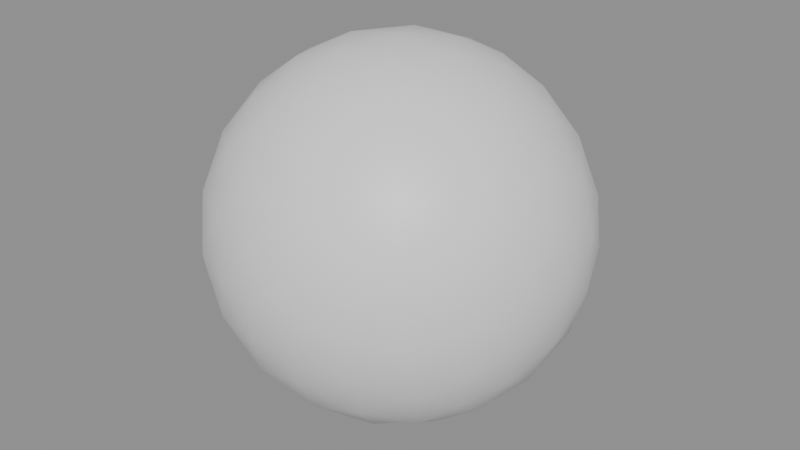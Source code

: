 # Source: Fireball.blend  (saved by Blender 5.0.118; exported with 4.5.12 LTS)
import bpy
from mathutils import Matrix  # noqa: F401  (used for matrix-valued properties, if any)

bpy.ops.wm.read_factory_settings(use_empty=True)
scene = bpy.context.scene
scene.name = 'Scene'

# ---- materials (node trees are filled in below, after node groups)
mat_flame = bpy.data.materials.new('Flame')
mat_flame.diffuse_color = (1.0, 0.55, 0.15, 1.0)

# ---- material node trees
mat_flame.use_nodes = True; mat_flame.node_tree.nodes.clear()
_N = mat_flame.node_tree.nodes; _L = mat_flame.node_tree.links
n0 = _N.new('ShaderNodeBsdfPrincipled'); n0.name = 'Principled BSDF'; n0.location = (-200, 100)
n1 = _N.new('ShaderNodeOutputMaterial'); n1.name = 'Material Output'; n1.location = (200, 100)
_L.new(n0.outputs[0], n1.inputs[0])
n1.is_active_output = True

# ---- meshes
me_fireball = bpy.data.meshes.new('Fireball')
me_fireball.from_pydata([(0.0, -0.12, 0.0), (0.08683, -0.05367, -0.06309), (-0.03317, -0.05367, -0.1021), (-0.1073, -0.05367, 0.0), (-0.03317, -0.05367, 0.1021), (0.08683, -0.05367, 0.06309), (0.03317, 0.05367, -0.1021), (-0.08683, 0.05367, -0.06309), (-0.08683, 0.05367, 0.06309), (0.03317, 0.05367, 0.1021), (0.1073, 0.05367, 0.0), (0.0, 0.12, 0.0), (-0.02794, -0.0789, -0.08599), (-0.01949, -0.1021, -0.06), (-0.009313, -0.1162, -0.02866), (0.02438, -0.1162, -0.01771), (0.05104, -0.1021, -0.03708), (0.07315, -0.0789, -0.05314), (0.06383, -0.06028, -0.08181), (0.03154, -0.06309, -0.09708), (-0.003557, -0.06028, -0.1037), (0.09753, -0.06028, 0.03543), (0.1021, -0.06309, -4.379e-09), (0.09753, -0.06028, -0.03543), (0.02438, -0.1162, 0.01771), (0.05104, -0.1021, 0.03708), (0.07315, -0.0789, 0.05314), (-0.09041, -0.0789, 0.0), (-0.06309, -0.1021, 0.0), (-0.03014, -0.1162, 0.0), (-0.05808, -0.06028, -0.08599), (-0.08258, -0.06309, -0.06), (-0.09973, -0.06028, -0.02866), (-0.02794, -0.0789, 0.08599), (-0.01949, -0.1021, 0.06), (-0.009313, -0.1162, 0.02866), (-0.09973, -0.06028, 0.02866), (-0.08258, -0.06309, 0.06), (-0.05808, -0.06028, 0.08599), (-0.003557, -0.06028, 0.1037), (0.03154, -0.06309, 0.09708), (0.06383, -0.06028, 0.08181), (0.1148, 0.03014, -0.01771), (0.1141, 0.0, -0.03708), (0.1033, -0.03014, -0.05314), (0.1033, -0.03014, 0.05314), (0.1141, 0.0, 0.03708), (0.1148, 0.03014, 0.01771), (0.01863, 0.03014, -0.1147), (0.0, 0.0, -0.12), (-0.01863, -0.03014, -0.1147), (0.08246, -0.03014, -0.08181), (0.07053, 0.0, -0.09708), (0.05232, 0.03014, -0.1037), (-0.1033, 0.03014, -0.05314), (-0.1141, 0.0, -0.03708), (-0.1148, -0.03014, -0.01771), (-0.05232, -0.03014, -0.1037), (-0.07053, 0.0, -0.09708), (-0.08246, 0.03014, -0.08181), (-0.08246, 0.03014, 0.08181), (-0.07053, 0.0, 0.09708), (-0.05232, -0.03014, 0.1037), (-0.1148, -0.03014, 0.01771), (-0.1141, 0.0, 0.03708), (-0.1033, 0.03014, 0.05314), (0.05232, 0.03014, 0.1037), (0.07053, 0.0, 0.09708), (0.08246, -0.03014, 0.08181), (-0.01863, -0.03014, 0.1147), (0.0, 0.0, 0.12), (0.01863, 0.03014, 0.1147), (0.09973, 0.06028, -0.02866), (0.08258, 0.06309, -0.06), (0.05808, 0.06028, -0.08599), (0.003557, 0.06028, -0.1037), (-0.03154, 0.06309, -0.09708), (-0.06383, 0.06028, -0.08181), (-0.09753, 0.06028, -0.03543), (-0.1021, 0.06309, 4.379e-09), (-0.09753, 0.06028, 0.03543), (-0.06383, 0.06028, 0.08181), (-0.03154, 0.06309, 0.09708), (0.003557, 0.06028, 0.1037), (0.05808, 0.06028, 0.08599), (0.08258, 0.06309, 0.06), (0.09973, 0.06028, 0.02866), (0.009313, 0.1162, -0.02866), (0.01949, 0.1021, -0.06), (0.02794, 0.0789, -0.08599), (0.09041, 0.0789, 0.0), (0.06309, 0.1021, 0.0), (0.03014, 0.1162, 0.0), (-0.02438, 0.1162, -0.01771), (-0.05104, 0.1021, -0.03708), (-0.07315, 0.0789, -0.05314), (-0.02438, 0.1162, 0.01771), (-0.05104, 0.1021, 0.03708), (-0.07315, 0.0789, 0.05314), (0.009313, 0.1162, 0.02866), (0.01949, 0.1021, 0.06), (0.02794, 0.0789, 0.08599), (0.04342, 0.1073, 0.03154), (0.07658, 0.08683, 0.03154), (0.05367, 0.08683, 0.06309), (-0.01658, 0.1073, 0.05104), (-0.006335, 0.08683, 0.08258), (-0.04342, 0.08683, 0.07053), (-0.05367, 0.1073, 0.0), (-0.0805, 0.08683, 0.01949), (-0.0805, 0.08683, -0.01949), (-0.01658, 0.1073, -0.05104), (-0.04342, 0.08683, -0.07053), (-0.006335, 0.08683, -0.08258), (0.04342, 0.1073, -0.03154), (0.05367, 0.08683, -0.06309), (0.07658, 0.08683, -0.03154), (0.1034, 0.03317, 0.05104), (0.09708, -2.05e-09, 0.07053), (0.0805, 0.03317, 0.08258), (-0.01658, 0.03317, 0.1141), (-0.03708, -5.33e-08, 0.1141), (-0.05367, 0.03317, 0.1021), (-0.1137, 0.03317, 0.01949), (-0.12, 7.38e-08, -4.51e-08), (-0.1137, 0.03317, -0.01949), (-0.05367, 0.03317, -0.1021), (-0.03708, -9.019e-08, -0.1141), (-0.01658, 0.03317, -0.1141), (0.0805, 0.03317, -0.08258), (0.09708, -2.296e-07, -0.07053), (0.1034, 0.03317, -0.05104), (0.03708, 0.0, 0.1141), (0.05367, -0.03317, 0.1021), (0.01658, -0.03317, 0.1141), (-0.09708, 0.0, 0.07053), (-0.0805, -0.03317, 0.08258), (-0.1034, -0.03317, 0.05104), (-0.09708, 0.0, -0.07053), (-0.1034, -0.03317, -0.05104), (-0.0805, -0.03317, -0.08258), (0.03708, 0.0, -0.1141), (0.01658, -0.03317, -0.1141), (0.05367, -0.03317, -0.1021), (0.12, 0.0, -3.917e-09), (0.1137, -0.03317, -0.01949), (0.1137, -0.03317, 0.01949), (0.04342, -0.08683, 0.07053), (0.01658, -0.1073, 0.05104), (0.006335, -0.08683, 0.08258), (-0.05367, -0.08683, 0.06309), (-0.04342, -0.1073, 0.03154), (-0.07658, -0.08683, 0.03154), (-0.07658, -0.08683, -0.03154), (-0.04342, -0.1073, -0.03154), (-0.05367, -0.08683, -0.06309), (0.0805, -0.08683, 0.01949), (0.0805, -0.08683, -0.01949), (0.05367, -0.1073, -8.814e-08), (0.006335, -0.08683, -0.08258), (0.01658, -0.1073, -0.05104), (0.04342, -0.08683, -0.07053)], [], [(0, 14, 15), (1, 23, 17), (0, 29, 14), (0, 35, 29), (0, 24, 35), (1, 44, 23), (2, 50, 20), (3, 56, 32), (4, 62, 38), (5, 68, 41), (1, 51, 44), (2, 57, 50), (3, 63, 56), (4, 69, 62), (5, 45, 68), (6, 89, 74), (7, 95, 77), (8, 98, 80), (9, 101, 83), (10, 90, 86), (92, 11, 99), (91, 92, 102), (90, 91, 103), (92, 99, 102), (102, 99, 100), (91, 102, 103), (103, 102, 104), (102, 100, 104), (104, 100, 101), (90, 103, 86), (86, 103, 85), (103, 104, 85), (85, 104, 84), (104, 101, 84), (84, 101, 9), (99, 11, 96), (100, 99, 105), (101, 100, 106), (99, 96, 105), (105, 96, 97), (100, 105, 106), (106, 105, 107), (105, 97, 107), (107, 97, 98), (101, 106, 83), (83, 106, 82), (106, 107, 82), (82, 107, 81), (107, 98, 81), (81, 98, 8), (96, 11, 93), (97, 96, 108), (98, 97, 109), (96, 93, 108), (108, 93, 94), (97, 108, 109), (109, 108, 110), (108, 94, 110), (110, 94, 95), (98, 109, 80), (80, 109, 79), (109, 110, 79), (79, 110, 78), (110, 95, 78), (78, 95, 7), (93, 11, 87), (94, 93, 111), (95, 94, 112), (93, 87, 111), (111, 87, 88), (94, 111, 112), (112, 111, 113), (111, 88, 113), (113, 88, 89), (95, 112, 77), (77, 112, 76), (112, 113, 76), (76, 113, 75), (113, 89, 75), (75, 89, 6), (87, 11, 92), (88, 87, 114), (89, 88, 115), (87, 92, 114), (114, 92, 91), (88, 114, 115), (115, 114, 116), (114, 91, 116), (116, 91, 90), (89, 115, 74), (74, 115, 73), (115, 116, 73), (73, 116, 72), (116, 90, 72), (72, 90, 10), (47, 10, 86), (46, 47, 117), (45, 46, 118), (47, 86, 117), (117, 86, 85), (46, 117, 118), (118, 117, 119), (117, 85, 119), (119, 85, 84), (45, 118, 68), (68, 118, 67), (118, 119, 67), (67, 119, 66), (119, 84, 66), (66, 84, 9), (71, 9, 83), (70, 71, 120), (69, 70, 121), (71, 83, 120), (120, 83, 82), (70, 120, 121), (121, 120, 122), (120, 82, 122), (122, 82, 81), (69, 121, 62), (62, 121, 61), (121, 122, 61), (61, 122, 60), (122, 81, 60), (60, 81, 8), (65, 8, 80), (64, 65, 123), (63, 64, 124), (65, 80, 123), (123, 80, 79), (64, 123, 124), (124, 123, 125), (123, 79, 125), (125, 79, 78), (63, 124, 56), (56, 124, 55), (124, 125, 55), (55, 125, 54), (125, 78, 54), (54, 78, 7), (59, 7, 77), (58, 59, 126), (57, 58, 127), (59, 77, 126), (126, 77, 76), (58, 126, 127), (127, 126, 128), (126, 76, 128), (128, 76, 75), (57, 127, 50), (50, 127, 49), (127, 128, 49), (49, 128, 48), (128, 75, 48), (48, 75, 6), (53, 6, 74), (52, 53, 129), (51, 52, 130), (53, 74, 129), (129, 74, 73), (52, 129, 130), (130, 129, 131), (129, 73, 131), (131, 73, 72), (51, 130, 44), (44, 130, 43), (130, 131, 43), (43, 131, 42), (131, 72, 42), (42, 72, 10), (66, 9, 71), (67, 66, 132), (68, 67, 133), (66, 71, 132), (132, 71, 70), (67, 132, 133), (133, 132, 134), (132, 70, 134), (134, 70, 69), (68, 133, 41), (41, 133, 40), (133, 134, 40), (40, 134, 39), (134, 69, 39), (39, 69, 4), (60, 8, 65), (61, 60, 135), (62, 61, 136), (60, 65, 135), (135, 65, 64), (61, 135, 136), (136, 135, 137), (135, 64, 137), (137, 64, 63), (62, 136, 38), (38, 136, 37), (136, 137, 37), (37, 137, 36), (137, 63, 36), (36, 63, 3), (54, 7, 59), (55, 54, 138), (56, 55, 139), (54, 59, 138), (138, 59, 58), (55, 138, 139), (139, 138, 140), (138, 58, 140), (140, 58, 57), (56, 139, 32), (32, 139, 31), (139, 140, 31), (31, 140, 30), (140, 57, 30), (30, 57, 2), (48, 6, 53), (49, 48, 141), (50, 49, 142), (48, 53, 141), (141, 53, 52), (49, 141, 142), (142, 141, 143), (141, 52, 143), (143, 52, 51), (50, 142, 20), (20, 142, 19), (142, 143, 19), (19, 143, 18), (143, 51, 18), (18, 51, 1), (42, 10, 47), (43, 42, 144), (44, 43, 145), (42, 47, 144), (144, 47, 46), (43, 144, 145), (145, 144, 146), (144, 46, 146), (146, 46, 45), (44, 145, 23), (23, 145, 22), (145, 146, 22), (22, 146, 21), (146, 45, 21), (21, 45, 5), (26, 5, 41), (25, 26, 147), (24, 25, 148), (26, 41, 147), (147, 41, 40), (25, 147, 148), (148, 147, 149), (147, 40, 149), (149, 40, 39), (24, 148, 35), (35, 148, 34), (148, 149, 34), (34, 149, 33), (149, 39, 33), (33, 39, 4), (33, 4, 38), (34, 33, 150), (35, 34, 151), (33, 38, 150), (150, 38, 37), (34, 150, 151), (151, 150, 152), (150, 37, 152), (152, 37, 36), (35, 151, 29), (29, 151, 28), (151, 152, 28), (28, 152, 27), (152, 36, 27), (27, 36, 3), (27, 3, 32), (28, 27, 153), (29, 28, 154), (27, 32, 153), (153, 32, 31), (28, 153, 154), (154, 153, 155), (153, 31, 155), (155, 31, 30), (29, 154, 14), (14, 154, 13), (154, 155, 13), (13, 155, 12), (155, 30, 12), (12, 30, 2), (21, 5, 26), (22, 21, 156), (23, 22, 157), (21, 26, 156), (156, 26, 25), (22, 156, 157), (157, 156, 158), (156, 25, 158), (158, 25, 24), (23, 157, 17), (17, 157, 16), (157, 158, 16), (16, 158, 15), (158, 24, 15), (15, 24, 0), (12, 2, 20), (13, 12, 159), (14, 13, 160), (12, 20, 159), (159, 20, 19), (13, 159, 160), (160, 159, 161), (159, 19, 161), (161, 19, 18), (14, 160, 15), (15, 160, 16), (160, 161, 16), (16, 161, 17), (161, 18, 17), (17, 18, 1)])
me_fireball.polygons.foreach_set('use_smooth', [True] * 320)
_uv = me_fireball.uv_layers.new(name='UVMap')
_uv.uv.foreach_set('vector', [0.0, 0.0, -0.03725, -0.1146, 0.09753, -0.07086, -0.2147, -0.2523, -0.2411, -0.1417, -0.3156, -0.2126, 0.0, 0.0, -0.1206, 0.0, -0.03725, -0.1146, 0.0, 0.0, -0.03725, 0.1146, -0.1206, 0.0, 0.0, 0.0, 0.09753, 0.07086, -0.03725, 0.1146, -0.2147, -0.2523, -0.1206, -0.2126, -0.2411, -0.1417, -0.1327, -0.2147, -0.0745, -0.1206, -0.01423, -0.2411, -0.2147, 0.0, -0.1206, -0.07086, -0.2411, -0.1146, -0.1327, -0.2147, -0.2093, -0.1206, -0.2323, -0.2411, 0.3473, -0.2147, 0.3298, -0.1206, 0.2553, -0.2411, -0.2147, -0.2523, -0.1206, -0.3272, -0.1206, -0.2126, -0.1327, -0.2147, -0.2093, -0.1206, -0.0745, -0.1206, -0.2147, 0.0, -0.1206, 0.07086, -0.1206, -0.07086, -0.1327, -0.2147, -0.0745, -0.1206, -0.2093, -0.1206, -0.2147, 0.2523, -0.1206, 0.2126, -0.1206, 0.3272, 0.1327, 0.2147, 0.1118, 0.3156, 0.2323, 0.2411, 0.2147, -0.2523, 0.3156, -0.2126, 0.2411, -0.3272, 0.2147, 0.2523, 0.3156, 0.2126, 0.2411, 0.1417, 0.1327, 0.2147, 0.1118, 0.3156, 0.01423, 0.2411, 0.2147, 0.0, 0.3156, 0.0, 0.2411, 0.1146, 0.1206, 0.0, 0.0, 0.0, 0.03725, 0.1146, 0.2524, 0.0, 0.1206, 0.0, 0.1737, 0.1262, 0.3617, 0.0, 0.2524, 0.0, 0.3063, 0.1262, 0.1206, 0.0, 0.03725, 0.1146, 0.1737, 0.1262, 0.1737, 0.1262, 0.03725, 0.1146, 0.07798, 0.24, 0.2524, 0.0, 0.1737, 0.1262, 0.3063, 0.1262, 0.3063, 0.1262, 0.1737, 0.1262, 0.2147, 0.2523, 0.1737, 0.1262, 0.07798, 0.24, 0.2147, 0.2523, 0.2147, 0.2523, 0.07798, 0.24, 0.1118, 0.344, 0.3156, 0.0, 0.3473, 0.1262, 0.2411, 0.1146, 0.2411, 0.1146, 0.3473, 0.1262, 0.2524, 0.24, 0.3063, 0.1262, 0.2147, 0.2523, 0.3303, 0.24, 0.3303, 0.24, 0.2147, 0.2523, 0.2323, 0.344, 0.2147, 0.3473, 0.1118, 0.3156, 0.2323, 0.2411, 0.2323, 0.2411, 0.1118, 0.3156, 0.1327, 0.2147, 0.03725, 0.1146, 0.0, 0.0, -0.09753, 0.07086, 0.07798, 0.24, 0.03725, 0.1146, -0.06633, 0.2042, 0.1118, 0.344, 0.07798, 0.24, -0.02534, 0.3303, 0.03725, 0.1146, -0.09753, 0.07086, -0.06633, 0.2042, -0.06633, 0.2042, -0.09753, 0.07086, -0.2042, 0.1483, 0.07798, 0.24, -0.06633, 0.2042, -0.02534, 0.3303, -0.02534, 0.3303, -0.06633, 0.2042, -0.1737, 0.2821, -0.06633, 0.2042, -0.2042, 0.1483, -0.1737, 0.2821, -0.1737, 0.2821, -0.2042, 0.1483, -0.2926, 0.2126, 0.1118, 0.3156, -0.02534, 0.3473, 0.01423, 0.2411, 0.01423, 0.2411, -0.02534, 0.3473, -0.1262, 0.2524, -0.02534, 0.3473, -0.1737, 0.3473, -0.1262, 0.2524, -0.1262, 0.2524, -0.1737, 0.3473, -0.2553, 0.2411, -0.1737, 0.2821, -0.2926, 0.2126, -0.2553, 0.3272, 0.2411, 0.3272, 0.3156, 0.2126, 0.2147, 0.2523, -0.09753, 0.07086, 0.0, 0.0, -0.09753, -0.07086, -0.2042, 0.1483, -0.09753, 0.07086, -0.2147, 0.0, -0.2926, 0.2126, -0.2042, 0.1483, -0.322, 0.07798, -0.09753, 0.07086, -0.09753, -0.07086, -0.2147, 0.0, -0.2147, 0.0, -0.09753, -0.07086, -0.2042, -0.1483, -0.2042, 0.1483, -0.2147, 0.0, -0.322, 0.07798, -0.322, 0.07798, -0.2147, 0.0, -0.322, -0.07798, -0.2147, 0.0, -0.2042, -0.1483, -0.322, -0.07798, -0.322, -0.07798, -0.2042, -0.1483, -0.2926, -0.2126, 0.3156, 0.2126, 0.3473, 0.07798, 0.2411, 0.1417, 0.2411, 0.1417, 0.3473, 0.07798, 0.2524, 1.752e-08, 0.3473, 0.07798, 0.3473, -0.07798, 0.2524, 1.752e-08, 0.2524, 1.752e-08, 0.3473, -0.07798, 0.2411, -0.1417, 0.3473, -0.07798, 0.3156, -0.2126, 0.2411, -0.1417, 0.2411, -0.1417, 0.3156, -0.2126, 0.2147, -0.2523, -0.09753, -0.07086, 0.0, 0.0, 0.03725, -0.1146, -0.2042, -0.1483, -0.09753, -0.07086, -0.06633, -0.2042, -0.2926, -0.2126, -0.2042, -0.1483, -0.1737, -0.2821, -0.09753, -0.07086, 0.03725, -0.1146, -0.06633, -0.2042, -0.06633, -0.2042, 0.03725, -0.1146, 0.07798, -0.24, -0.2042, -0.1483, -0.06633, -0.2042, -0.1737, -0.2821, -0.1737, -0.2821, -0.06633, -0.2042, -0.02534, -0.3303, -0.06633, -0.2042, 0.07798, -0.24, -0.02534, -0.3303, -0.02534, -0.3303, 0.07798, -0.24, 0.1118, -0.344, -0.2926, -0.2126, -0.1737, -0.2821, -0.2553, -0.3272, -0.2553, 0.2411, -0.1737, 0.3473, -0.1262, 0.2524, -0.1737, 0.3473, -0.02534, 0.3473, -0.1262, 0.2524, -0.1262, 0.2524, -0.02534, 0.3473, 0.01423, 0.2411, -0.02534, 0.3473, 0.1118, 0.3156, 0.01423, 0.2411, 0.01423, 0.2411, 0.1118, 0.3156, 0.1327, 0.2147, 0.03725, -0.1146, 0.0, 0.0, 0.1206, 0.0, 0.07798, -0.24, 0.03725, -0.1146, 0.1737, -0.1262, 0.1118, -0.344, 0.07798, -0.24, 0.2147, -0.2523, 0.03725, -0.1146, 0.1206, 0.0, 0.1737, -0.1262, 0.1737, -0.1262, 0.1206, 0.0, 0.2524, 0.0, 0.07798, -0.24, 0.1737, -0.1262, 0.2147, -0.2523, 0.2147, -0.2523, 0.1737, -0.1262, 0.3063, -0.1262, 0.1737, -0.1262, 0.2524, 0.0, 0.3063, -0.1262, 0.3063, -0.1262, 0.2524, 0.0, 0.3617, 0.0, 0.1118, 0.3156, 0.2147, 0.3473, 0.2323, 0.2411, 0.2323, -0.344, 0.2147, -0.2523, 0.3303, -0.24, 0.2147, -0.2523, 0.3063, -0.1262, 0.3303, -0.24, 0.2524, -0.24, 0.3473, -0.1262, 0.2411, -0.1146, 0.3473, -0.1262, 0.3156, 0.0, 0.2411, -0.1146, 0.2411, -0.1146, 0.3156, 0.0, 0.2147, 0.0, 0.1206, 0.07086, 0.2147, 0.0, 0.2411, 0.1146, 0.0, 0.1483, 0.1206, 0.07086, 0.1327, 0.2042, -0.1206, 0.2126, 0.0, 0.1483, -8.2e-09, 0.2821, 0.1206, 0.07086, 0.2411, 0.1146, 0.1327, 0.2042, 0.1327, 0.2042, 0.2411, 0.1146, 0.2524, 0.24, 0.0, 0.1483, 0.1327, 0.2042, -8.2e-09, 0.2821, -8.2e-09, 0.2821, 0.1327, 0.2042, 0.1327, 0.3303, 0.1327, 0.2042, 0.2524, 0.24, 0.1327, 0.3303, 0.322, 0.1327, 0.3303, 0.2524, 0.2323, 0.2411, -0.1206, 0.2126, -8.2e-09, 0.2821, -0.1206, 0.3272, -0.1206, 0.3272, -8.2e-09, 0.2821, 0.0, 0.3883, -8.2e-09, 0.2821, 0.1327, 0.3303, 0.0, 0.3883, 0.2821, 0.0, 0.322, 0.1327, 0.2093, 0.1206, 0.322, 0.1327, 0.2323, 0.2411, 0.2093, 0.1206, 0.2093, 0.1206, 0.2323, 0.2411, 0.1327, 0.2147, 0.0745, 0.1206, 0.1327, 0.2147, 0.01423, 0.2411, 0.0, 0.0, 0.0745, 0.1206, -0.06634, 0.1327, -0.0745, -0.1206, 0.0, 0.0, -0.1483, -2.132e-07, 0.0745, 0.1206, 0.01423, 0.2411, -0.06634, 0.1327, -0.06634, 0.1327, 0.01423, 0.2411, -0.1262, 0.2524, 0.0, 0.0, -0.06634, 0.1327, -0.1483, -2.132e-07, -0.1483, -2.132e-07, -0.06634, 0.1327, -0.2147, 0.1327, -0.06634, 0.1327, -0.1262, 0.2524, -0.2147, 0.1327, -0.2147, 0.1327, -0.1262, 0.2524, -0.2553, 0.2411, -0.0745, -0.1206, -0.1483, -2.132e-07, -0.2093, -0.1206, -0.2093, -0.1206, -0.1483, -2.132e-07, -0.2821, 0.0, -0.1483, -2.132e-07, -0.2147, 0.1327, -0.2821, 0.0, -0.2821, 0.0, -0.2147, 0.1327, -0.3298, 0.1206, -0.2147, 0.1327, -0.2553, 0.2411, -0.3298, 0.1206, -0.3298, 0.1206, -0.2553, 0.2411, -0.3473, 0.2147, 0.1206, 0.2126, 0.2147, 0.2523, 0.2411, 0.1417, 0.0, 0.1483, 0.1206, 0.2126, 0.1327, 0.07798, -0.1206, 0.07086, 0.0, 0.1483, 2.952e-07, -1.804e-07, 0.1206, 0.2126, 0.2411, 0.1417, 0.1327, 0.07798, 0.1327, 0.07798, 0.2411, 0.1417, 0.2524, 1.752e-08, 0.0, 0.1483, 0.1327, 0.07798, 2.952e-07, -1.804e-07, 2.952e-07, -1.804e-07, 0.1327, 0.07798, 0.1327, -0.07798, 0.1327, 0.07798, 0.2524, 1.752e-08, 0.1327, -0.07798, 0.1327, -0.07798, 0.2524, 1.752e-08, 0.2411, -0.1417, -0.1206, 0.07086, 2.952e-07, -1.804e-07, -0.1206, -0.07086, -0.1206, -0.07086, 2.952e-07, -1.804e-07, 0.0, -0.1483, 2.952e-07, -1.804e-07, 0.1327, -0.07798, 0.0, -0.1483, 0.0, -0.1483, 0.1327, -0.07798, 0.1206, -0.2126, 0.1327, -0.07798, 0.2411, -0.1417, 0.1206, -0.2126, 0.1206, -0.2126, 0.2411, -0.1417, 0.2147, -0.2523, -0.3298, 0.1206, -0.3473, 0.2147, -0.2553, 0.2411, -0.2821, 0.0, -0.3298, 0.1206, -0.2147, 0.1327, -0.2093, -0.1206, -0.2821, 0.0, -0.1483, -3.608e-07, -0.3298, 0.1206, -0.2553, 0.2411, -0.2147, 0.1327, -0.2147, 0.1327, -0.2553, 0.2411, -0.1262, 0.2524, -0.2821, 0.0, -0.2147, 0.1327, -0.1483, -3.608e-07, -0.1483, -3.608e-07, -0.2147, 0.1327, -0.06634, 0.1327, -0.2147, 0.1327, -0.1262, 0.2524, -0.06634, 0.1327, -0.06634, 0.1327, -0.1262, 0.2524, 0.01423, 0.2411, -0.2093, -0.1206, -0.1483, -3.608e-07, -0.0745, -0.1206, -0.0745, -0.1206, -0.1483, -3.608e-07, 0.0, 0.0, -0.1483, -3.608e-07, -0.06634, 0.1327, 0.0, 0.0, 0.0, 0.0, -0.06634, 0.1327, 0.0745, 0.1206, -0.06634, 0.1327, 0.01423, 0.2411, 0.0745, 0.1206, 0.0745, 0.1206, 0.01423, 0.2411, 0.1327, 0.2147, 0.2093, 0.1206, 0.1327, 0.2147, 0.2323, 0.2411, 0.2821, 0.0, 0.2093, 0.1206, 0.322, 0.1327, -0.1206, -0.3272, 0.0, -0.3883, -9.183e-07, -0.2821, 0.2093, 0.1206, 0.2323, 0.2411, 0.322, 0.1327, 0.322, 0.1327, 0.2323, 0.2411, 0.3303, 0.2524, 0.0, -0.3883, 0.1327, -0.3303, -9.183e-07, -0.2821, -9.183e-07, -0.2821, 0.1327, -0.3303, 0.1327, -0.2042, 0.1327, -0.3303, 0.2524, -0.24, 0.1327, -0.2042, 0.1327, -0.2042, 0.2524, -0.24, 0.2411, -0.1146, -0.1206, -0.3272, -9.183e-07, -0.2821, -0.1206, -0.2126, -0.1206, -0.2126, -9.183e-07, -0.2821, 0.0, -0.1483, -9.183e-07, -0.2821, 0.1327, -0.2042, 0.0, -0.1483, 0.0, -0.1483, 0.1327, -0.2042, 0.1206, -0.07086, 0.1327, -0.2042, 0.2411, -0.1146, 0.1206, -0.07086, 0.1206, -0.07086, 0.2411, -0.1146, 0.2147, 0.0, 0.2093, 0.1206, 0.1327, 0.2147, 0.0745, 0.1206, 0.2821, 0.0, 0.2093, 0.1206, 0.1483, 0.0, 0.3298, -0.1206, 0.2821, 0.0, 0.2147, -0.1327, 0.2093, 0.1206, 0.0745, 0.1206, 0.1483, 0.0, 0.1483, 0.0, 0.0745, 0.1206, 0.0, 0.0, 0.2821, 0.0, 0.1483, 0.0, 0.2147, -0.1327, 0.2147, -0.1327, 0.1483, 0.0, 0.06634, -0.1327, 0.1483, 0.0, 0.0, 0.0, 0.06634, -0.1327, 0.06634, -0.1327, 0.0, 0.0, -0.0745, -0.1206, 0.3298, -0.1206, 0.2147, -0.1327, 0.2553, -0.2411, 0.2553, -0.2411, 0.2147, -0.1327, 0.1262, -0.2524, 0.2147, -0.1327, 0.06634, -0.1327, 0.1262, -0.2524, 0.1262, -0.2524, 0.06634, -0.1327, -0.01423, -0.2411, 0.06634, -0.1327, -0.0745, -0.1206, -0.01423, -0.2411, -0.01423, -0.2411, -0.0745, -0.1206, -0.1327, -0.2147, 0.1206, 0.3272, 0.2147, 0.2523, 0.1206, 0.2126, 0.0, 0.3883, 0.1206, 0.3272, 0.0, 0.2821, -0.2093, -0.1206, -0.2821, 0.0, -0.322, -0.1327, 0.1206, 0.3272, 0.1206, 0.2126, 0.0, 0.2821, 0.0, 0.2821, 0.1206, 0.2126, 0.0, 0.1483, 0.0, 0.3883, 0.0, 0.2821, -0.1327, 0.3303, -0.1327, 0.3303, 0.0, 0.2821, -0.1327, 0.2042, 0.0, 0.2821, 0.0, 0.1483, -0.1327, 0.2042, -0.1327, 0.2042, 0.0, 0.1483, -0.1206, 0.07086, -0.2093, -0.1206, -0.322, -0.1327, -0.2323, -0.2411, -0.2323, -0.2411, -0.322, -0.1327, -0.3303, -0.2524, -0.1327, 0.3303, -0.1327, 0.2042, -0.2524, 0.24, -0.2524, 0.24, -0.1327, 0.2042, -0.2411, 0.1146, -0.1327, 0.2042, -0.1206, 0.07086, -0.2411, 0.1146, -0.2411, 0.1146, -0.1206, 0.07086, -0.2147, 0.0, 0.1206, -0.2126, 0.2147, -0.2523, 0.1206, -0.3272, 0.0, -0.1483, 0.1206, -0.2126, 0.0, -0.2821, -0.1206, -0.07086, 0.0, -0.1483, -0.1327, -0.2042, 0.1206, -0.2126, 0.1206, -0.3272, 0.0, -0.2821, 0.0, -0.2821, 0.1206, -0.3272, 0.0, -0.3883, 0.0, -0.1483, 0.0, -0.2821, -0.1327, -0.2042, -0.1327, -0.2042, 0.0, -0.2821, -0.1327, -0.3303, 0.0, -0.2821, 0.0, -0.3883, -0.1327, -0.3303, -0.322, -0.1327, -0.2821, 0.0, -0.2093, -0.1206, -0.1206, -0.07086, -0.1327, -0.2042, -0.2411, -0.1146, -0.2411, -0.1146, -0.1327, -0.2042, -0.2524, -0.24, -0.1327, -0.2042, -0.1327, -0.3303, -0.2524, -0.24, -0.3303, -0.2524, -0.322, -0.1327, -0.2323, -0.2411, -0.322, -0.1327, -0.2093, -0.1206, -0.2323, -0.2411, -0.2323, -0.2411, -0.2093, -0.1206, -0.1327, -0.2147, 0.0745, 0.1206, 0.1327, 0.2147, 0.2093, 0.1206, 0.0, 0.0, 0.0745, 0.1206, 0.1483, 0.0, -0.0745, -0.1206, 0.0, 0.0, 0.06634, -0.1327, 0.0745, 0.1206, 0.2093, 0.1206, 0.1483, 0.0, 0.1483, 0.0, 0.2093, 0.1206, 0.2821, 0.0, 0.0, 0.0, 0.1483, 0.0, 0.06634, -0.1327, 0.06634, -0.1327, 0.1483, 0.0, 0.2147, -0.1327, 0.1483, 0.0, 0.2821, 0.0, 0.2147, -0.1327, 0.2147, -0.1327, 0.2821, 0.0, 0.3298, -0.1206, -0.0745, -0.1206, 0.06634, -0.1327, -0.01423, -0.2411, -0.01423, -0.2411, 0.06634, -0.1327, 0.1262, -0.2524, 0.06634, -0.1327, 0.2147, -0.1327, 0.1262, -0.2524, 0.1262, -0.2524, 0.2147, -0.1327, 0.2553, -0.2411, 0.2147, -0.1327, 0.3298, -0.1206, 0.2553, -0.2411, 0.2553, -0.2411, 0.3298, -0.1206, 0.3473, -0.2147, 0.1206, -0.07086, 0.2147, 0.0, 0.1206, 0.07086, 0.0, -0.1483, 0.1206, -0.07086, 0.0, -1.567e-08, -0.1206, -0.2126, 0.0, -0.1483, -0.1327, -0.07798, 0.1206, -0.07086, 0.1206, 0.07086, 0.0, -1.567e-08, 0.0, -1.567e-08, 0.1206, 0.07086, 0.0, 0.1483, 0.0, -0.1483, 0.0, -1.567e-08, -0.1327, -0.07798, -0.1327, -0.07798, 0.0, -1.567e-08, -0.1327, 0.07798, 0.0, -1.567e-08, 0.0, 0.1483, -0.1327, 0.07798, -0.1327, 0.07798, 0.0, 0.1483, -0.1206, 0.2126, -0.1206, -0.2126, -0.1327, -0.07798, -0.2411, -0.1417, -0.2411, -0.1417, -0.1327, -0.07798, -0.2524, -1.752e-08, -0.1327, -0.07798, -0.1327, 0.07798, -0.2524, -1.752e-08, -0.2524, -1.752e-08, -0.1327, 0.07798, -0.2411, 0.1417, -0.1327, 0.07798, -0.1206, 0.2126, -0.2411, 0.1417, -0.2411, 0.1417, -0.1206, 0.2126, -0.2147, 0.2523, -0.3156, 0.2126, -0.2147, 0.2523, -0.2411, 0.3272, 0.2042, 0.1483, 0.2926, 0.2126, 0.1737, 0.2821, 0.09753, 0.07086, 0.2042, 0.1483, 0.06633, 0.2042, 0.2926, 0.2126, 0.2553, 0.3272, 0.1737, 0.2821, 0.1737, -0.3473, 0.2553, -0.2411, 0.1262, -0.2524, 0.2042, 0.1483, 0.1737, 0.2821, 0.06633, 0.2042, 0.06633, 0.2042, 0.1737, 0.2821, 0.02534, 0.3303, 0.1737, -0.3473, 0.1262, -0.2524, 0.02534, -0.3473, 0.02534, -0.3473, 0.1262, -0.2524, -0.01423, -0.2411, 0.09753, 0.07086, 0.06633, 0.2042, -0.03725, 0.1146, -0.03725, 0.1146, 0.06633, 0.2042, -0.07798, 0.24, 0.06633, 0.2042, 0.02534, 0.3303, -0.07798, 0.24, -0.07798, 0.24, 0.02534, 0.3303, -0.1118, 0.344, 0.02534, -0.3473, -0.01423, -0.2411, -0.1118, -0.3156, -0.1118, -0.3156, -0.01423, -0.2411, -0.1327, -0.2147, -0.1118, -0.3156, -0.1327, -0.2147, -0.2323, -0.2411, -0.07798, 0.24, -0.1118, 0.344, -0.2147, 0.2523, -0.03725, 0.1146, -0.07798, 0.24, -0.1737, 0.1262, -0.1118, -0.3156, -0.2323, -0.2411, -0.2147, -0.3473, -0.2147, 0.2523, -0.2323, 0.344, -0.3303, 0.24, -0.07798, 0.24, -0.2147, 0.2523, -0.1737, 0.1262, -0.1737, 0.1262, -0.2147, 0.2523, -0.3063, 0.1262, -0.2147, 0.2523, -0.3303, 0.24, -0.3063, 0.1262, -0.3473, 0.1262, -0.2524, 0.24, -0.2411, 0.1146, -0.03725, 0.1146, -0.1737, 0.1262, -0.1206, 0.0, -0.1206, 0.0, -0.1737, 0.1262, -0.2524, 0.0, -0.1737, 0.1262, -0.3063, 0.1262, -0.2524, 0.0, -0.2524, 0.0, -0.3063, 0.1262, -0.3617, 0.0, -0.3473, 0.1262, -0.2411, 0.1146, -0.3156, 0.0, -0.3156, 0.0, -0.2411, 0.1146, -0.2147, 0.0, -0.3156, 0.0, -0.2147, 0.0, -0.2411, -0.1146, -0.2524, 0.0, -0.3617, 0.0, -0.3063, -0.1262, -0.1206, 0.0, -0.2524, 0.0, -0.1737, -0.1262, -0.3156, 0.0, -0.2411, -0.1146, -0.3473, -0.1262, -0.3473, -0.1262, -0.2411, -0.1146, -0.2524, -0.24, -0.2524, 0.0, -0.3063, -0.1262, -0.1737, -0.1262, -0.1737, -0.1262, -0.3063, -0.1262, -0.2147, -0.2523, -0.3063, -0.1262, -0.3303, -0.24, -0.2147, -0.2523, -0.2147, -0.2523, -0.3303, -0.24, -0.2323, -0.344, -0.1206, 0.0, -0.1737, -0.1262, -0.03725, -0.1146, -0.03725, -0.1146, -0.1737, -0.1262, -0.07798, -0.24, -0.1737, -0.1262, -0.2147, -0.2523, -0.07798, -0.24, -0.07798, -0.24, -0.2147, -0.2523, -0.1118, -0.344, -0.2147, -0.3473, -0.2323, -0.2411, -0.1118, -0.3156, -0.1118, -0.3156, -0.2323, -0.2411, -0.1327, -0.2147, -0.2411, 0.1417, -0.2147, 0.2523, -0.3156, 0.2126, -0.2524, -1.752e-08, -0.2411, 0.1417, -0.3473, 0.07798, -0.2411, -0.1417, -0.2524, -1.752e-08, -0.3473, -0.07798, -0.2411, 0.1417, -0.3156, 0.2126, -0.3473, 0.07798, 0.322, 0.07798, 0.2926, 0.2126, 0.2042, 0.1483, -0.2524, -1.752e-08, -0.3473, 0.07798, -0.3473, -0.07798, 0.322, -0.07798, 0.322, 0.07798, 0.2147, -3.526e-07, 0.322, 0.07798, 0.2042, 0.1483, 0.2147, -3.526e-07, 0.2147, -3.526e-07, 0.2042, 0.1483, 0.09753, 0.07086, -0.2411, -0.1417, -0.3473, -0.07798, -0.3156, -0.2126, 0.2926, -0.2126, 0.322, -0.07798, 0.2042, -0.1483, 0.322, -0.07798, 0.2147, -3.526e-07, 0.2042, -0.1483, 0.2042, -0.1483, 0.2147, -3.526e-07, 0.09753, -0.07086, 0.2147, -3.526e-07, 0.09753, 0.07086, 0.09753, -0.07086, 0.09753, -0.07086, 0.09753, 0.07086, 0.0, 0.0, -0.1118, -0.3156, -0.1327, -0.2147, -0.01423, -0.2411, -0.07798, -0.24, -0.1118, -0.344, 0.02534, -0.3303, -0.03725, -0.1146, -0.07798, -0.24, 0.06634, -0.2042, -0.1118, -0.3156, -0.01423, -0.2411, 0.02534, -0.3473, 0.02534, -0.3473, -0.01423, -0.2411, 0.1262, -0.2524, -0.07798, -0.24, 0.02534, -0.3303, 0.06634, -0.2042, 0.06634, -0.2042, 0.02534, -0.3303, 0.1737, -0.2821, 0.02534, -0.3473, 0.1262, -0.2524, 0.1737, -0.3473, 0.1737, -0.3473, 0.1262, -0.2524, 0.2553, -0.2411, -0.03725, -0.1146, 0.06634, -0.2042, 0.09753, -0.07086, 0.09753, -0.07086, 0.06634, -0.2042, 0.2042, -0.1483, 0.06634, -0.2042, 0.1737, -0.2821, 0.2042, -0.1483, 0.2042, -0.1483, 0.1737, -0.2821, 0.2926, -0.2126, 0.1737, -0.2821, 0.2553, -0.3272, 0.2926, -0.2126, -0.3156, -0.2126, -0.2411, -0.3272, -0.2147, -0.2523])
me_fireball.materials.append(mat_flame)
me_fireball.update()

# ---- objects
ob_fireball = bpy.data.objects.new('Fireball', me_fireball)

# ---- transforms, parenting, visibility, modifiers, constraints
ob_fireball.location = (0.0, 0.0, 0.0)

# ---- collection membership
scene.collection.objects.link(ob_fireball)

# ---- scene / render settings (as saved in the file)
scene.frame_start = 1; scene.frame_end = 250; scene.frame_set(1)
scene.render.engine = 'BLENDER_EEVEE_NEXT'
scene.render.bake_bias = 0.0
scene.render.bake_samples = 0
scene.cycles.sampling_pattern = 'TABULATED_SOBOL'
scene.eevee.use_volume_custom_range = False
bpy.context.view_layer.update()

# ---- added for rendering (the .blend has no active camera and no usable light): camera, sun + grey world if the file has none
cam_auto = bpy.data.cameras.new('AutoCamera')
cam_auto.lens = 50.0
cam_auto.sensor_width = 36.0
cam_auto.clip_end = 1000.0
ob_auto_camera = bpy.data.objects.new('AutoCamera', cam_auto)
scene.collection.objects.link(ob_auto_camera)
ob_auto_camera.location = (0.384609, -0.46153, 0.307687)
ob_auto_camera.rotation_euler = (1.09748, -7.21219e-08, 0.694738)
scene.camera = ob_auto_camera
light_auto_sun = bpy.data.lights.new('AutoSun', 'SUN')
light_auto_sun.energy = 3.0
light_auto_sun.angle = 0.0523599
ob_auto_sun = bpy.data.objects.new('AutoSun', light_auto_sun)
scene.collection.objects.link(ob_auto_sun)
ob_auto_sun.rotation_euler = (0.872665, 0.174533, 0.523599)
if scene.world is None:
    world_auto = bpy.data.worlds.new('AutoWorld')
    world_auto.color = (0.3, 0.3, 0.3)
    scene.world = world_auto
bpy.context.view_layer.update()
